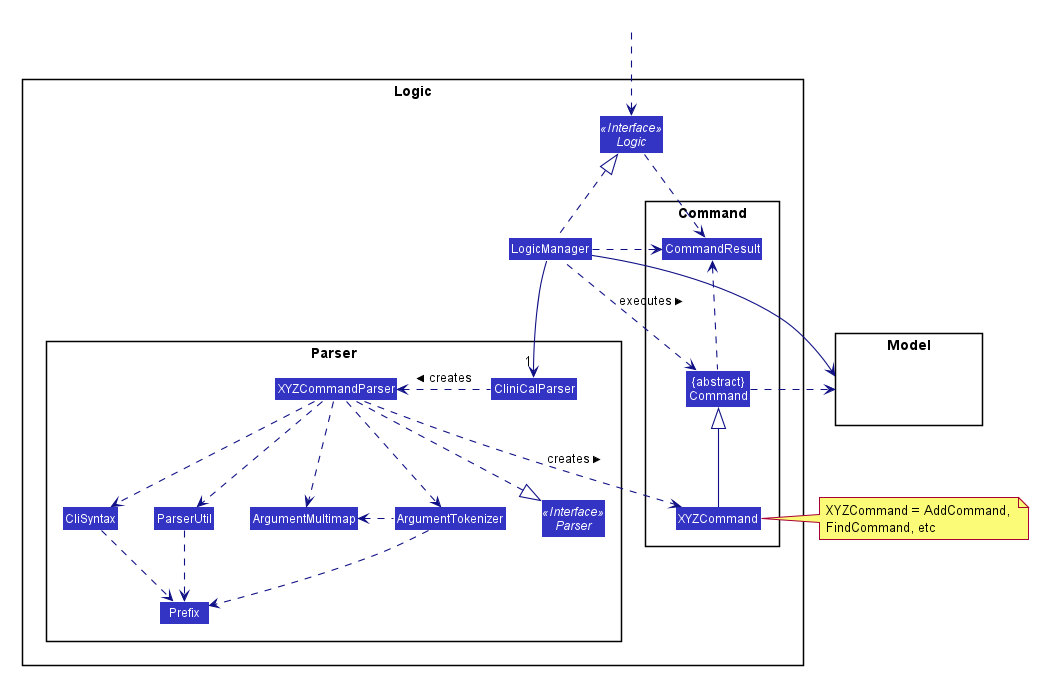

The diagram above was rendered by PlantUML. Its source (embedded in the PNG):
@startuml








skinparam BackgroundColor #FFFFFFF

skinparam Shadowing false

skinparam Class {
    FontColor #FFFFFF
    BorderThickness 1
    BorderColor #FFFFFF
    StereotypeFontColor #FFFFFF
    FontName Arial
}

skinparam Actor {
    BorderColor #000000
    Color #000000
    FontName Arial
}

skinparam Sequence {
    MessageAlign center
    BoxFontSize 15
    BoxPadding 0
    BoxFontColor #FFFFFF
    FontName Arial
}

skinparam Participant {
    FontColor #FFFFFFF
    Padding 20
}

skinparam MinClassWidth 50
skinparam ParticipantPadding 10
skinparam Shadowing false
skinparam DefaultTextAlignment center
skinparam packageStyle Rectangle

hide footbox
hide members
hide circle
skinparam arrowThickness 1.1
skinparam arrowColor #101086
skinparam classBackgroundColor #3333C4

package Logic {

package Parser {
Interface Parser <<Interface>>
Class CliniCalParser
Class XYZCommandParser
Class CliSyntax
Class ParserUtil
Class ArgumentMultimap
Class ArgumentTokenizer
Class Prefix
}

package Command {
Class XYZCommand
Class CommandResult
Class "{abstract}\nCommand" as Command
}

Interface Logic <<Interface>>
Class LogicManager
}

package Model{
Class HiddenModel #FFFFFF
}

Class HiddenOutside #FFFFFF
HiddenOutside ..> Logic

LogicManager .up.|> Logic
LogicManager -->"1" CliniCalParser
CliniCalParser .left.> XYZCommandParser: creates >

XYZCommandParser ..> XYZCommand : creates >
XYZCommandParser ..|> Parser
XYZCommandParser ..> ArgumentMultimap
XYZCommandParser ..> ArgumentTokenizer
ArgumentTokenizer .left.> ArgumentMultimap
XYZCommandParser ..> CliSyntax
CliSyntax ..> Prefix
XYZCommandParser ..> ParserUtil
ParserUtil .down.> Prefix
ArgumentTokenizer .down.> Prefix
XYZCommand -up-|> Command
LogicManager .left.> Command : executes >

LogicManager --> Model
Command .right.> Model
note right of XYZCommand: XYZCommand = AddCommand, \nFindCommand, etc

Logic ..> CommandResult
LogicManager .down.> CommandResult
Command .up.> CommandResult
CommandResult -[hidden]-> Parser
@enduml